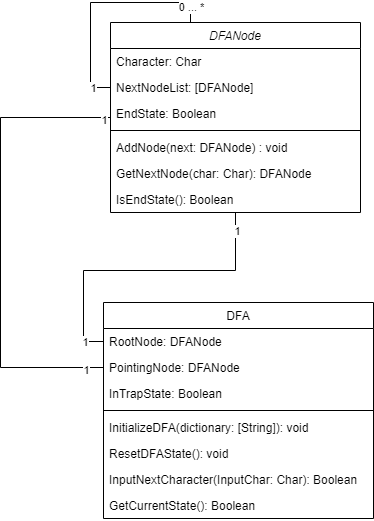

The diagram above was exported from draw.io. Its source (the exported page's mxGraphModel, read from the mxfile embedded in the PNG):
<mxGraphModel dx="743" dy="648" grid="1" gridSize="10" guides="1" tooltips="1" connect="1" arrows="1" fold="1" page="1" pageScale="1" pageWidth="827" pageHeight="1169" math="0" shadow="0">
  <root>
    <mxCell id="WIyWlLk6GJQsqaUBKTNV-0" />
    <mxCell id="WIyWlLk6GJQsqaUBKTNV-1" parent="WIyWlLk6GJQsqaUBKTNV-0" />
    <mxCell id="zkfFHV4jXpPFQw0GAbJ--0" value="DFANode" style="swimlane;fontStyle=2;align=center;verticalAlign=top;childLayout=stackLayout;horizontal=1;startSize=26;horizontalStack=0;resizeParent=1;resizeLast=0;collapsible=1;marginBottom=0;rounded=0;shadow=0;strokeWidth=1;" parent="WIyWlLk6GJQsqaUBKTNV-1" vertex="1">
      <mxGeometry x="220" y="120" width="250" height="190" as="geometry">
        <mxRectangle x="230" y="140" width="160" height="26" as="alternateBounds" />
      </mxGeometry>
    </mxCell>
    <mxCell id="zkfFHV4jXpPFQw0GAbJ--1" value="Character: Char" style="text;align=left;verticalAlign=top;spacingLeft=4;spacingRight=4;overflow=hidden;rotatable=0;points=[[0,0.5],[1,0.5]];portConstraint=eastwest;" parent="zkfFHV4jXpPFQw0GAbJ--0" vertex="1">
      <mxGeometry y="26" width="250" height="26" as="geometry" />
    </mxCell>
    <mxCell id="HqSGClFv8I4HD_xpOwTj-11" style="edgeStyle=orthogonalEdgeStyle;rounded=0;orthogonalLoop=1;jettySize=auto;html=1;endArrow=none;endFill=0;" parent="zkfFHV4jXpPFQw0GAbJ--0" source="zkfFHV4jXpPFQw0GAbJ--2" target="zkfFHV4jXpPFQw0GAbJ--0" edge="1">
      <mxGeometry relative="1" as="geometry">
        <Array as="points">
          <mxPoint x="-20" y="65" />
          <mxPoint x="-20" y="-20" />
          <mxPoint x="80" y="-20" />
        </Array>
      </mxGeometry>
    </mxCell>
    <mxCell id="HqSGClFv8I4HD_xpOwTj-12" value="1" style="edgeLabel;html=1;align=center;verticalAlign=middle;resizable=0;points=[];" parent="HqSGClFv8I4HD_xpOwTj-11" vertex="1" connectable="0">
      <mxGeometry x="-0.8404" relative="1" as="geometry">
        <mxPoint as="offset" />
      </mxGeometry>
    </mxCell>
    <mxCell id="HqSGClFv8I4HD_xpOwTj-13" value="0 ... *" style="edgeLabel;html=1;align=center;verticalAlign=middle;resizable=0;points=[];" parent="HqSGClFv8I4HD_xpOwTj-11" vertex="1" connectable="0">
      <mxGeometry x="0.8603" relative="1" as="geometry">
        <mxPoint as="offset" />
      </mxGeometry>
    </mxCell>
    <mxCell id="zkfFHV4jXpPFQw0GAbJ--2" value="NextNodeList: [DFANode]" style="text;align=left;verticalAlign=top;spacingLeft=4;spacingRight=4;overflow=hidden;rotatable=0;points=[[0,0.5],[1,0.5]];portConstraint=eastwest;rounded=0;shadow=0;html=0;" parent="zkfFHV4jXpPFQw0GAbJ--0" vertex="1">
      <mxGeometry y="52" width="250" height="26" as="geometry" />
    </mxCell>
    <mxCell id="zkfFHV4jXpPFQw0GAbJ--3" value="EndState: Boolean" style="text;align=left;verticalAlign=top;spacingLeft=4;spacingRight=4;overflow=hidden;rotatable=0;points=[[0,0.5],[1,0.5]];portConstraint=eastwest;rounded=0;shadow=0;html=0;" parent="zkfFHV4jXpPFQw0GAbJ--0" vertex="1">
      <mxGeometry y="78" width="250" height="26" as="geometry" />
    </mxCell>
    <mxCell id="zkfFHV4jXpPFQw0GAbJ--4" value="" style="line;html=1;strokeWidth=1;align=left;verticalAlign=middle;spacingTop=-1;spacingLeft=3;spacingRight=3;rotatable=0;labelPosition=right;points=[];portConstraint=eastwest;" parent="zkfFHV4jXpPFQw0GAbJ--0" vertex="1">
      <mxGeometry y="104" width="250" height="8" as="geometry" />
    </mxCell>
    <mxCell id="zkfFHV4jXpPFQw0GAbJ--5" value="AddNode(next: DFANode) : void" style="text;align=left;verticalAlign=top;spacingLeft=4;spacingRight=4;overflow=hidden;rotatable=0;points=[[0,0.5],[1,0.5]];portConstraint=eastwest;" parent="zkfFHV4jXpPFQw0GAbJ--0" vertex="1">
      <mxGeometry y="112" width="250" height="26" as="geometry" />
    </mxCell>
    <mxCell id="HqSGClFv8I4HD_xpOwTj-3" value="GetNextNode(char: Char): DFANode" style="text;align=left;verticalAlign=top;spacingLeft=4;spacingRight=4;overflow=hidden;rotatable=0;points=[[0,0.5],[1,0.5]];portConstraint=eastwest;" parent="zkfFHV4jXpPFQw0GAbJ--0" vertex="1">
      <mxGeometry y="138" width="250" height="26" as="geometry" />
    </mxCell>
    <mxCell id="HqSGClFv8I4HD_xpOwTj-2" value="IsEndState(): Boolean" style="text;align=left;verticalAlign=top;spacingLeft=4;spacingRight=4;overflow=hidden;rotatable=0;points=[[0,0.5],[1,0.5]];portConstraint=eastwest;" parent="zkfFHV4jXpPFQw0GAbJ--0" vertex="1">
      <mxGeometry y="164" width="250" height="26" as="geometry" />
    </mxCell>
    <mxCell id="zkfFHV4jXpPFQw0GAbJ--17" value="DFA" style="swimlane;fontStyle=0;align=center;verticalAlign=top;childLayout=stackLayout;horizontal=1;startSize=26;horizontalStack=0;resizeParent=1;resizeLast=0;collapsible=1;marginBottom=0;rounded=0;shadow=0;strokeWidth=1;" parent="WIyWlLk6GJQsqaUBKTNV-1" vertex="1">
      <mxGeometry x="213" y="400" width="270" height="216" as="geometry">
        <mxRectangle x="550" y="140" width="160" height="26" as="alternateBounds" />
      </mxGeometry>
    </mxCell>
    <mxCell id="zkfFHV4jXpPFQw0GAbJ--18" value="RootNode: DFANode" style="text;align=left;verticalAlign=top;spacingLeft=4;spacingRight=4;overflow=hidden;rotatable=0;points=[[0,0.5],[1,0.5]];portConstraint=eastwest;" parent="zkfFHV4jXpPFQw0GAbJ--17" vertex="1">
      <mxGeometry y="26" width="270" height="26" as="geometry" />
    </mxCell>
    <mxCell id="zkfFHV4jXpPFQw0GAbJ--19" value="PointingNode: DFANode" style="text;align=left;verticalAlign=top;spacingLeft=4;spacingRight=4;overflow=hidden;rotatable=0;points=[[0,0.5],[1,0.5]];portConstraint=eastwest;rounded=0;shadow=0;html=0;" parent="zkfFHV4jXpPFQw0GAbJ--17" vertex="1">
      <mxGeometry y="52" width="270" height="26" as="geometry" />
    </mxCell>
    <mxCell id="zkfFHV4jXpPFQw0GAbJ--20" value="InTrapState: Boolean" style="text;align=left;verticalAlign=top;spacingLeft=4;spacingRight=4;overflow=hidden;rotatable=0;points=[[0,0.5],[1,0.5]];portConstraint=eastwest;rounded=0;shadow=0;html=0;" parent="zkfFHV4jXpPFQw0GAbJ--17" vertex="1">
      <mxGeometry y="78" width="270" height="26" as="geometry" />
    </mxCell>
    <mxCell id="zkfFHV4jXpPFQw0GAbJ--23" value="" style="line;html=1;strokeWidth=1;align=left;verticalAlign=middle;spacingTop=-1;spacingLeft=3;spacingRight=3;rotatable=0;labelPosition=right;points=[];portConstraint=eastwest;" parent="zkfFHV4jXpPFQw0GAbJ--17" vertex="1">
      <mxGeometry y="104" width="270" height="8" as="geometry" />
    </mxCell>
    <mxCell id="zkfFHV4jXpPFQw0GAbJ--24" value="InitializeDFA(dictionary: [String]): void" style="text;align=left;verticalAlign=top;spacingLeft=4;spacingRight=4;overflow=hidden;rotatable=0;points=[[0,0.5],[1,0.5]];portConstraint=eastwest;" parent="zkfFHV4jXpPFQw0GAbJ--17" vertex="1">
      <mxGeometry y="112" width="270" height="26" as="geometry" />
    </mxCell>
    <mxCell id="zkfFHV4jXpPFQw0GAbJ--25" value="ResetDFAState(): void" style="text;align=left;verticalAlign=top;spacingLeft=4;spacingRight=4;overflow=hidden;rotatable=0;points=[[0,0.5],[1,0.5]];portConstraint=eastwest;" parent="zkfFHV4jXpPFQw0GAbJ--17" vertex="1">
      <mxGeometry y="138" width="270" height="26" as="geometry" />
    </mxCell>
    <mxCell id="HqSGClFv8I4HD_xpOwTj-0" value="InputNextCharacter(InputChar: Char): Boolean" style="text;align=left;verticalAlign=top;spacingLeft=4;spacingRight=4;overflow=hidden;rotatable=0;points=[[0,0.5],[1,0.5]];portConstraint=eastwest;" parent="zkfFHV4jXpPFQw0GAbJ--17" vertex="1">
      <mxGeometry y="164" width="270" height="26" as="geometry" />
    </mxCell>
    <mxCell id="HqSGClFv8I4HD_xpOwTj-1" value="GetCurrentState(): Boolean" style="text;align=left;verticalAlign=top;spacingLeft=4;spacingRight=4;overflow=hidden;rotatable=0;points=[[0,0.5],[1,0.5]];portConstraint=eastwest;" parent="zkfFHV4jXpPFQw0GAbJ--17" vertex="1">
      <mxGeometry y="190" width="270" height="26" as="geometry" />
    </mxCell>
    <mxCell id="HqSGClFv8I4HD_xpOwTj-4" style="edgeStyle=orthogonalEdgeStyle;rounded=0;orthogonalLoop=1;jettySize=auto;html=1;endArrow=none;endFill=0;" parent="WIyWlLk6GJQsqaUBKTNV-1" source="zkfFHV4jXpPFQw0GAbJ--18" target="zkfFHV4jXpPFQw0GAbJ--0" edge="1">
      <mxGeometry relative="1" as="geometry" />
    </mxCell>
    <mxCell id="HqSGClFv8I4HD_xpOwTj-9" value="1" style="edgeLabel;html=1;align=center;verticalAlign=middle;resizable=0;points=[];" parent="HqSGClFv8I4HD_xpOwTj-4" vertex="1" connectable="0">
      <mxGeometry x="0.8776" y="-1" relative="1" as="geometry">
        <mxPoint as="offset" />
      </mxGeometry>
    </mxCell>
    <mxCell id="HqSGClFv8I4HD_xpOwTj-10" value="1" style="edgeLabel;html=1;align=center;verticalAlign=middle;resizable=0;points=[];" parent="HqSGClFv8I4HD_xpOwTj-4" vertex="1" connectable="0">
      <mxGeometry x="-0.8711" relative="1" as="geometry">
        <mxPoint as="offset" />
      </mxGeometry>
    </mxCell>
    <mxCell id="HqSGClFv8I4HD_xpOwTj-5" style="edgeStyle=orthogonalEdgeStyle;rounded=0;orthogonalLoop=1;jettySize=auto;html=1;endArrow=none;endFill=0;" parent="WIyWlLk6GJQsqaUBKTNV-1" source="zkfFHV4jXpPFQw0GAbJ--19" target="zkfFHV4jXpPFQw0GAbJ--0" edge="1">
      <mxGeometry relative="1" as="geometry">
        <Array as="points">
          <mxPoint x="110" y="465" />
          <mxPoint x="110" y="215" />
        </Array>
      </mxGeometry>
    </mxCell>
    <mxCell id="HqSGClFv8I4HD_xpOwTj-6" value="1" style="edgeLabel;html=1;align=center;verticalAlign=middle;resizable=0;points=[];" parent="HqSGClFv8I4HD_xpOwTj-5" vertex="1" connectable="0">
      <mxGeometry x="0.9682" y="-2" relative="1" as="geometry">
        <mxPoint as="offset" />
      </mxGeometry>
    </mxCell>
    <mxCell id="HqSGClFv8I4HD_xpOwTj-8" value="1" style="edgeLabel;html=1;align=center;verticalAlign=middle;resizable=0;points=[];" parent="HqSGClFv8I4HD_xpOwTj-5" vertex="1" connectable="0">
      <mxGeometry x="-0.9236" y="2" relative="1" as="geometry">
        <mxPoint as="offset" />
      </mxGeometry>
    </mxCell>
  </root>
</mxGraphModel>